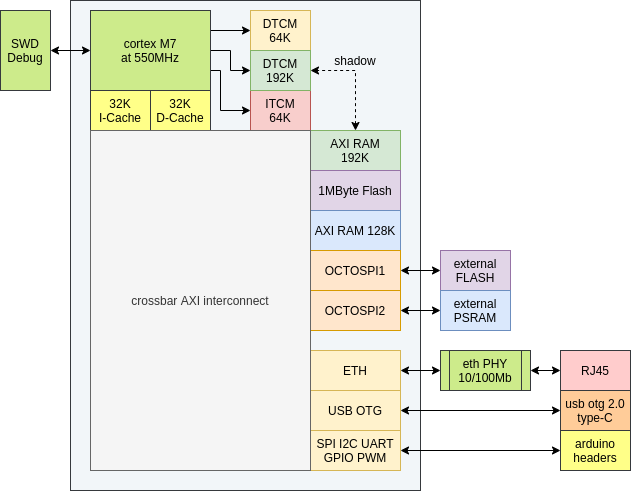

The diagram above was exported from draw.io. Its source (the exported page's mxGraphModel, read from the mxfile embedded in the PNG):
<mxGraphModel dx="812" dy="504" grid="1" gridSize="10" guides="1" tooltips="1" connect="1" arrows="1" fold="1" page="1" pageScale="1" pageWidth="700" pageHeight="700" math="0" shadow="0">
  <root>
    <mxCell id="0" />
    <mxCell id="1" parent="0" />
    <mxCell id="wwv94GizocwtUd_Ab-1R-29" value="" style="rounded=0;whiteSpace=wrap;html=1;strokeColor=#36393d;fillColor=#F2F6F9;" parent="1" vertex="1">
      <mxGeometry x="80" y="10" width="350" height="490" as="geometry" />
    </mxCell>
    <mxCell id="wwv94GizocwtUd_Ab-1R-8" style="edgeStyle=orthogonalEdgeStyle;rounded=0;orthogonalLoop=1;jettySize=auto;html=1;exitX=1;exitY=0.75;exitDx=0;exitDy=0;" parent="1" source="wwv94GizocwtUd_Ab-1R-1" target="wwv94GizocwtUd_Ab-1R-5" edge="1">
      <mxGeometry relative="1" as="geometry">
        <Array as="points">
          <mxPoint x="230" y="80" />
          <mxPoint x="230" y="120" />
        </Array>
      </mxGeometry>
    </mxCell>
    <mxCell id="wwv94GizocwtUd_Ab-1R-9" style="edgeStyle=orthogonalEdgeStyle;rounded=0;orthogonalLoop=1;jettySize=auto;html=1;exitX=1;exitY=0.5;exitDx=0;exitDy=0;" parent="1" source="wwv94GizocwtUd_Ab-1R-1" target="wwv94GizocwtUd_Ab-1R-6" edge="1">
      <mxGeometry relative="1" as="geometry" />
    </mxCell>
    <mxCell id="wwv94GizocwtUd_Ab-1R-10" style="edgeStyle=orthogonalEdgeStyle;rounded=0;orthogonalLoop=1;jettySize=auto;html=1;exitX=1;exitY=0.25;exitDx=0;exitDy=0;entryX=0;entryY=0.5;entryDx=0;entryDy=0;" parent="1" source="wwv94GizocwtUd_Ab-1R-1" target="wwv94GizocwtUd_Ab-1R-4" edge="1">
      <mxGeometry relative="1" as="geometry" />
    </mxCell>
    <mxCell id="wwv94GizocwtUd_Ab-1R-1" value="cortex M7&lt;br&gt;at 550MHz" style="rounded=0;whiteSpace=wrap;html=1;fillColor=#cdeb8b;strokeColor=#36393d;" parent="1" vertex="1">
      <mxGeometry x="100" y="20" width="120" height="80" as="geometry" />
    </mxCell>
    <mxCell id="wwv94GizocwtUd_Ab-1R-2" value="32K&lt;br&gt;I-Cache" style="rounded=0;whiteSpace=wrap;html=1;fillColor=#ffff88;strokeColor=#36393d;" parent="1" vertex="1">
      <mxGeometry x="100" y="100" width="60" height="40" as="geometry" />
    </mxCell>
    <mxCell id="wwv94GizocwtUd_Ab-1R-3" value="32K&lt;br&gt;D-Cache" style="rounded=0;whiteSpace=wrap;html=1;fillColor=#ffff88;strokeColor=#36393d;" parent="1" vertex="1">
      <mxGeometry x="160" y="100" width="60" height="40" as="geometry" />
    </mxCell>
    <mxCell id="wwv94GizocwtUd_Ab-1R-4" value="DTCM&lt;br&gt;64K" style="rounded=0;whiteSpace=wrap;html=1;fillColor=#fff2cc;strokeColor=#d6b656;" parent="1" vertex="1">
      <mxGeometry x="260" y="20" width="60" height="40" as="geometry" />
    </mxCell>
    <mxCell id="wwv94GizocwtUd_Ab-1R-5" value="ITCM&lt;br&gt;64K" style="rounded=0;whiteSpace=wrap;html=1;fillColor=#f8cecc;strokeColor=#b85450;" parent="1" vertex="1">
      <mxGeometry x="260" y="100" width="60" height="40" as="geometry" />
    </mxCell>
    <mxCell id="wwv94GizocwtUd_Ab-1R-6" value="DTCM&lt;br&gt;192K" style="rounded=0;whiteSpace=wrap;html=1;fillColor=#d5e8d4;strokeColor=#82b366;" parent="1" vertex="1">
      <mxGeometry x="260" y="60" width="60" height="40" as="geometry" />
    </mxCell>
    <mxCell id="wwv94GizocwtUd_Ab-1R-11" style="edgeStyle=orthogonalEdgeStyle;rounded=0;orthogonalLoop=1;jettySize=auto;html=1;exitX=0.5;exitY=0;exitDx=0;exitDy=0;entryX=1;entryY=0.5;entryDx=0;entryDy=0;startArrow=classic;startFill=1;dashed=1;" parent="1" source="wwv94GizocwtUd_Ab-1R-7" target="wwv94GizocwtUd_Ab-1R-6" edge="1">
      <mxGeometry relative="1" as="geometry" />
    </mxCell>
    <mxCell id="wwv94GizocwtUd_Ab-1R-7" value="AXI RAM&lt;br&gt;192K" style="rounded=0;whiteSpace=wrap;html=1;fillColor=#d5e8d4;strokeColor=#82b366;" parent="1" vertex="1">
      <mxGeometry x="320" y="140" width="90" height="40" as="geometry" />
    </mxCell>
    <mxCell id="wwv94GizocwtUd_Ab-1R-12" value="shadow" style="text;html=1;strokeColor=none;fillColor=none;align=center;verticalAlign=middle;whiteSpace=wrap;rounded=0;" parent="1" vertex="1">
      <mxGeometry x="340" y="60" width="50" height="20" as="geometry" />
    </mxCell>
    <mxCell id="wwv94GizocwtUd_Ab-1R-14" value="1MByte Flash" style="rounded=0;whiteSpace=wrap;html=1;fillColor=#e1d5e7;strokeColor=#9673a6;" parent="1" vertex="1">
      <mxGeometry x="320" y="180" width="90" height="40" as="geometry" />
    </mxCell>
    <mxCell id="wwv94GizocwtUd_Ab-1R-15" value="AXI RAM 128K" style="rounded=0;whiteSpace=wrap;html=1;fillColor=#dae8fc;strokeColor=#6c8ebf;" parent="1" vertex="1">
      <mxGeometry x="320" y="220" width="90" height="40" as="geometry" />
    </mxCell>
    <mxCell id="wwv94GizocwtUd_Ab-1R-20" style="edgeStyle=orthogonalEdgeStyle;rounded=0;orthogonalLoop=1;jettySize=auto;html=1;exitX=1;exitY=0.5;exitDx=0;exitDy=0;entryX=0;entryY=0.5;entryDx=0;entryDy=0;startArrow=classic;startFill=1;" parent="1" source="wwv94GizocwtUd_Ab-1R-16" target="wwv94GizocwtUd_Ab-1R-18" edge="1">
      <mxGeometry relative="1" as="geometry" />
    </mxCell>
    <mxCell id="wwv94GizocwtUd_Ab-1R-16" value="OCTOSPI1" style="rounded=0;whiteSpace=wrap;html=1;fillColor=#ffe6cc;strokeColor=#d79b00;" parent="1" vertex="1">
      <mxGeometry x="320" y="260" width="90" height="40" as="geometry" />
    </mxCell>
    <mxCell id="wwv94GizocwtUd_Ab-1R-21" style="edgeStyle=orthogonalEdgeStyle;rounded=0;orthogonalLoop=1;jettySize=auto;html=1;exitX=1;exitY=0.5;exitDx=0;exitDy=0;entryX=0;entryY=0.5;entryDx=0;entryDy=0;startArrow=classic;startFill=1;" parent="1" source="wwv94GizocwtUd_Ab-1R-17" target="wwv94GizocwtUd_Ab-1R-19" edge="1">
      <mxGeometry relative="1" as="geometry" />
    </mxCell>
    <mxCell id="wwv94GizocwtUd_Ab-1R-17" value="OCTOSPI2" style="rounded=0;whiteSpace=wrap;html=1;fillColor=#ffe6cc;strokeColor=#d79b00;" parent="1" vertex="1">
      <mxGeometry x="320" y="300" width="90" height="40" as="geometry" />
    </mxCell>
    <mxCell id="wwv94GizocwtUd_Ab-1R-18" value="external FLASH" style="rounded=0;whiteSpace=wrap;html=1;fillColor=#e1d5e7;strokeColor=#9673a6;" parent="1" vertex="1">
      <mxGeometry x="450" y="260" width="70" height="40" as="geometry" />
    </mxCell>
    <mxCell id="wwv94GizocwtUd_Ab-1R-19" value="external PSRAM" style="rounded=0;whiteSpace=wrap;html=1;fillColor=#dae8fc;strokeColor=#6c8ebf;" parent="1" vertex="1">
      <mxGeometry x="450" y="300" width="70" height="40" as="geometry" />
    </mxCell>
    <mxCell id="wwv94GizocwtUd_Ab-1R-34" style="edgeStyle=orthogonalEdgeStyle;rounded=0;orthogonalLoop=1;jettySize=auto;html=1;exitX=1;exitY=0.5;exitDx=0;exitDy=0;entryX=0;entryY=0.5;entryDx=0;entryDy=0;startArrow=classic;startFill=1;" parent="1" source="wwv94GizocwtUd_Ab-1R-23" target="wwv94GizocwtUd_Ab-1R-30" edge="1">
      <mxGeometry relative="1" as="geometry" />
    </mxCell>
    <mxCell id="wwv94GizocwtUd_Ab-1R-23" value="ETH" style="rounded=0;whiteSpace=wrap;html=1;fillColor=#fff2cc;strokeColor=#d6b656;" parent="1" vertex="1">
      <mxGeometry x="320" y="360" width="90" height="40" as="geometry" />
    </mxCell>
    <mxCell id="wwv94GizocwtUd_Ab-1R-33" style="edgeStyle=orthogonalEdgeStyle;rounded=0;orthogonalLoop=1;jettySize=auto;html=1;exitX=1;exitY=0.5;exitDx=0;exitDy=0;entryX=0;entryY=0.5;entryDx=0;entryDy=0;startArrow=classic;startFill=1;" parent="1" source="wwv94GizocwtUd_Ab-1R-24" target="wwv94GizocwtUd_Ab-1R-32" edge="1">
      <mxGeometry relative="1" as="geometry" />
    </mxCell>
    <mxCell id="wwv94GizocwtUd_Ab-1R-24" value="USB OTG" style="rounded=0;whiteSpace=wrap;html=1;fillColor=#fff2cc;strokeColor=#d6b656;" parent="1" vertex="1">
      <mxGeometry x="320" y="400" width="90" height="40" as="geometry" />
    </mxCell>
    <mxCell id="wwv94GizocwtUd_Ab-1R-37" style="edgeStyle=orthogonalEdgeStyle;rounded=0;orthogonalLoop=1;jettySize=auto;html=1;exitX=1;exitY=0.5;exitDx=0;exitDy=0;entryX=0;entryY=0.5;entryDx=0;entryDy=0;startArrow=classic;startFill=1;" parent="1" source="wwv94GizocwtUd_Ab-1R-25" target="wwv94GizocwtUd_Ab-1R-36" edge="1">
      <mxGeometry relative="1" as="geometry" />
    </mxCell>
    <mxCell id="wwv94GizocwtUd_Ab-1R-25" value="SPI I2C UART GPIO PWM" style="rounded=0;whiteSpace=wrap;html=1;fillColor=#fff2cc;strokeColor=#d6b656;" parent="1" vertex="1">
      <mxGeometry x="320" y="440" width="90" height="40" as="geometry" />
    </mxCell>
    <mxCell id="wwv94GizocwtUd_Ab-1R-28" style="edgeStyle=orthogonalEdgeStyle;rounded=0;orthogonalLoop=1;jettySize=auto;html=1;exitX=1;exitY=0.5;exitDx=0;exitDy=0;startArrow=classic;startFill=1;" parent="1" source="wwv94GizocwtUd_Ab-1R-27" target="wwv94GizocwtUd_Ab-1R-1" edge="1">
      <mxGeometry relative="1" as="geometry" />
    </mxCell>
    <mxCell id="wwv94GizocwtUd_Ab-1R-27" value="SWD&lt;br&gt;Debug" style="rounded=0;whiteSpace=wrap;html=1;fillColor=#cdeb8b;strokeColor=#36393d;" parent="1" vertex="1">
      <mxGeometry x="10" y="20" width="50" height="80" as="geometry" />
    </mxCell>
    <mxCell id="wwv94GizocwtUd_Ab-1R-35" style="edgeStyle=orthogonalEdgeStyle;rounded=0;orthogonalLoop=1;jettySize=auto;html=1;exitX=1;exitY=0.5;exitDx=0;exitDy=0;entryX=0;entryY=0.5;entryDx=0;entryDy=0;startArrow=classic;startFill=1;" parent="1" source="wwv94GizocwtUd_Ab-1R-30" target="wwv94GizocwtUd_Ab-1R-31" edge="1">
      <mxGeometry relative="1" as="geometry" />
    </mxCell>
    <mxCell id="wwv94GizocwtUd_Ab-1R-30" value="eth PHY&lt;br&gt;10/100Mb" style="shape=process;whiteSpace=wrap;html=1;backgroundOutline=1;fillColor=#cdeb8b;strokeColor=#36393d;" parent="1" vertex="1">
      <mxGeometry x="450" y="360" width="90" height="40" as="geometry" />
    </mxCell>
    <mxCell id="wwv94GizocwtUd_Ab-1R-31" value="RJ45" style="rounded=0;whiteSpace=wrap;html=1;fillColor=#ffcccc;strokeColor=#36393d;" parent="1" vertex="1">
      <mxGeometry x="570" y="360" width="70" height="40" as="geometry" />
    </mxCell>
    <mxCell id="wwv94GizocwtUd_Ab-1R-32" value="usb otg 2.0 type-C" style="rounded=0;whiteSpace=wrap;html=1;fillColor=#ffcc99;strokeColor=#36393d;" parent="1" vertex="1">
      <mxGeometry x="570" y="400" width="70" height="40" as="geometry" />
    </mxCell>
    <mxCell id="wwv94GizocwtUd_Ab-1R-36" value="arduino headers" style="rounded=0;whiteSpace=wrap;html=1;fillColor=#ffff88;strokeColor=#36393d;" parent="1" vertex="1">
      <mxGeometry x="570" y="440" width="70" height="40" as="geometry" />
    </mxCell>
    <mxCell id="wwv94GizocwtUd_Ab-1R-22" value="crossbar AXI interconnect" style="rounded=0;whiteSpace=wrap;html=1;fillColor=#f5f5f5;strokeColor=#666666;fontColor=#333333;" parent="1" vertex="1">
      <mxGeometry x="100" y="140" width="220" height="340" as="geometry" />
    </mxCell>
  </root>
</mxGraphModel>